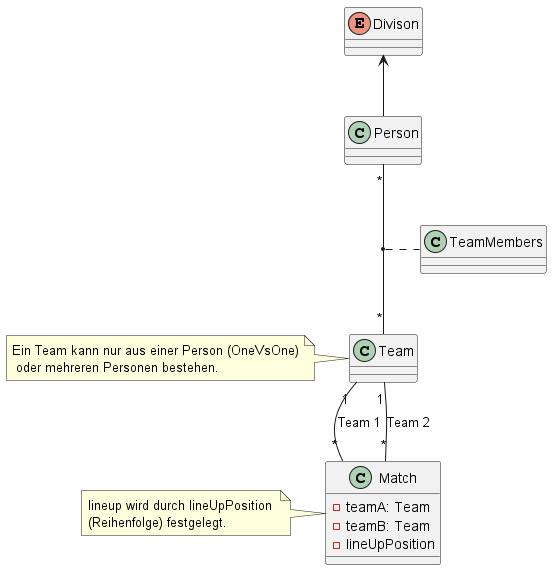

The diagram above was rendered by PlantUML. Its source (embedded in the PNG):
@startuml
class Match {
-teamA: Team
-teamB: Team
-lineUpPosition
}
note left: lineup wird durch lineUpPosition \n(Reihenfolge) festgelegt.

class Team {

}
note left : Ein Team kann nur aus einer Person (OneVsOne)\n oder mehreren Personen bestehen.

class Person {

}

enum Divison


Divison <-- Person
Person "*" -- "*" Team
Team "1" -- "*" Match: Team 1
Team "1" -- "*" Match: Team 2
(Team,Person) . TeamMembers
@enduml